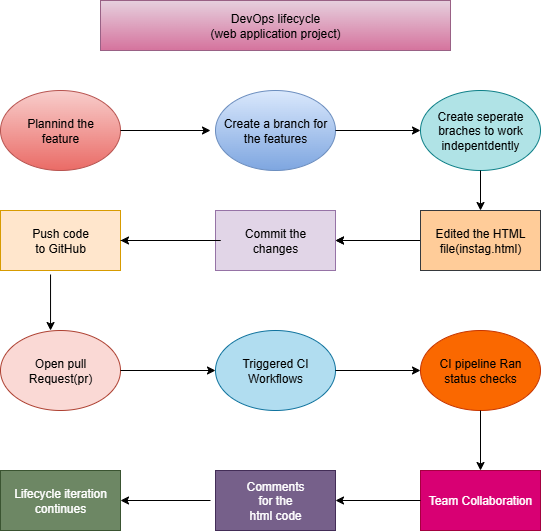

The diagram above was exported from draw.io. Its source (the exported page's mxGraphModel, read from the mxfile embedded in the PNG):
<mxGraphModel dx="786" dy="451" grid="1" gridSize="10" guides="1" tooltips="1" connect="1" arrows="1" fold="1" page="1" pageScale="1" pageWidth="850" pageHeight="1100" math="0" shadow="0">
  <root>
    <mxCell id="0" />
    <mxCell id="1" parent="0" />
    <mxCell id="kmnWLTxRIg5Zw0f5d1lw-1" value="DevOps lifecycle&lt;div&gt;(web application project)&lt;/div&gt;" style="rounded=0;whiteSpace=wrap;html=1;fillColor=#e6d0de;gradientColor=#d5739d;strokeColor=#996185;" vertex="1" parent="1">
      <mxGeometry x="220" y="20" width="350" height="50" as="geometry" />
    </mxCell>
    <mxCell id="kmnWLTxRIg5Zw0f5d1lw-2" value="Plannind the&lt;div&gt;feature&lt;/div&gt;" style="ellipse;whiteSpace=wrap;html=1;fillColor=#f8cecc;strokeColor=#b85450;gradientColor=#ea6b66;" vertex="1" parent="1">
      <mxGeometry x="120" y="110" width="120" height="80" as="geometry" />
    </mxCell>
    <mxCell id="kmnWLTxRIg5Zw0f5d1lw-3" value="Create a branch for&lt;div&gt;the features&lt;/div&gt;" style="ellipse;whiteSpace=wrap;html=1;fillColor=#dae8fc;gradientColor=#7ea6e0;strokeColor=#6c8ebf;" vertex="1" parent="1">
      <mxGeometry x="335" y="110" width="120" height="80" as="geometry" />
    </mxCell>
    <mxCell id="kmnWLTxRIg5Zw0f5d1lw-4" value="Create seperate&lt;div&gt;braches to work&lt;/div&gt;&lt;div&gt;indepentdently&lt;/div&gt;" style="ellipse;whiteSpace=wrap;html=1;fillColor=#b0e3e6;strokeColor=#0e8088;" vertex="1" parent="1">
      <mxGeometry x="540" y="110" width="120" height="80" as="geometry" />
    </mxCell>
    <mxCell id="kmnWLTxRIg5Zw0f5d1lw-5" value="Push code&lt;div&gt;to GitHub&lt;/div&gt;" style="rounded=0;whiteSpace=wrap;html=1;fillColor=#ffe6cc;strokeColor=#d79b00;" vertex="1" parent="1">
      <mxGeometry x="120" y="230" width="120" height="60" as="geometry" />
    </mxCell>
    <mxCell id="kmnWLTxRIg5Zw0f5d1lw-6" value="Commit the&lt;div&gt;changes&lt;/div&gt;" style="rounded=0;whiteSpace=wrap;html=1;fillColor=#e1d5e7;strokeColor=#9673a6;" vertex="1" parent="1">
      <mxGeometry x="335" y="230" width="120" height="60" as="geometry" />
    </mxCell>
    <mxCell id="kmnWLTxRIg5Zw0f5d1lw-22" value="" style="edgeStyle=orthogonalEdgeStyle;rounded=0;orthogonalLoop=1;jettySize=auto;html=1;" edge="1" parent="1" source="kmnWLTxRIg5Zw0f5d1lw-7" target="kmnWLTxRIg5Zw0f5d1lw-6">
      <mxGeometry relative="1" as="geometry" />
    </mxCell>
    <mxCell id="kmnWLTxRIg5Zw0f5d1lw-23" value="" style="edgeStyle=orthogonalEdgeStyle;rounded=0;orthogonalLoop=1;jettySize=auto;html=1;" edge="1" parent="1" source="kmnWLTxRIg5Zw0f5d1lw-7" target="kmnWLTxRIg5Zw0f5d1lw-6">
      <mxGeometry relative="1" as="geometry" />
    </mxCell>
    <mxCell id="kmnWLTxRIg5Zw0f5d1lw-7" value="Edited the HTML&lt;div&gt;file(instag.html)&lt;/div&gt;" style="rounded=0;whiteSpace=wrap;html=1;fillColor=#ffcc99;strokeColor=#36393d;" vertex="1" parent="1">
      <mxGeometry x="540" y="230" width="120" height="60" as="geometry" />
    </mxCell>
    <mxCell id="kmnWLTxRIg5Zw0f5d1lw-8" value="Open pull&lt;div&gt;Request(pr)&lt;/div&gt;" style="ellipse;whiteSpace=wrap;html=1;fillColor=#fad9d5;strokeColor=#ae4132;" vertex="1" parent="1">
      <mxGeometry x="120" y="350" width="120" height="80" as="geometry" />
    </mxCell>
    <mxCell id="kmnWLTxRIg5Zw0f5d1lw-9" value="Triggered CI&lt;div&gt;Workflows&lt;/div&gt;" style="ellipse;whiteSpace=wrap;html=1;fillColor=#b1ddf0;strokeColor=#10739e;" vertex="1" parent="1">
      <mxGeometry x="335" y="350" width="120" height="80" as="geometry" />
    </mxCell>
    <mxCell id="kmnWLTxRIg5Zw0f5d1lw-10" value="CI pipeline Ran&lt;div&gt;status checks&lt;/div&gt;" style="ellipse;whiteSpace=wrap;html=1;fillColor=#fa6800;fontColor=#000000;strokeColor=#C73500;" vertex="1" parent="1">
      <mxGeometry x="540" y="350" width="120" height="80" as="geometry" />
    </mxCell>
    <mxCell id="kmnWLTxRIg5Zw0f5d1lw-11" value="Lifecycle iteration&lt;div&gt;continues&lt;/div&gt;" style="rounded=0;whiteSpace=wrap;html=1;fillColor=#6d8764;fontColor=#ffffff;strokeColor=#3A5431;" vertex="1" parent="1">
      <mxGeometry x="120" y="490" width="120" height="60" as="geometry" />
    </mxCell>
    <mxCell id="kmnWLTxRIg5Zw0f5d1lw-12" value="Comments&lt;div&gt;for the&lt;/div&gt;&lt;div&gt;html code&lt;/div&gt;" style="rounded=0;whiteSpace=wrap;html=1;fillColor=#76608a;fontColor=#ffffff;strokeColor=#432D57;" vertex="1" parent="1">
      <mxGeometry x="335" y="490" width="120" height="60" as="geometry" />
    </mxCell>
    <mxCell id="kmnWLTxRIg5Zw0f5d1lw-13" value="Team Collaboration" style="rounded=0;whiteSpace=wrap;html=1;fillColor=#d80073;fontColor=#ffffff;strokeColor=#A50040;" vertex="1" parent="1">
      <mxGeometry x="540" y="490" width="120" height="60" as="geometry" />
    </mxCell>
    <mxCell id="kmnWLTxRIg5Zw0f5d1lw-14" value="" style="endArrow=classic;html=1;rounded=0;exitX=1;exitY=0.5;exitDx=0;exitDy=0;" edge="1" parent="1" source="kmnWLTxRIg5Zw0f5d1lw-2">
      <mxGeometry width="50" height="50" relative="1" as="geometry">
        <mxPoint x="280" y="200" as="sourcePoint" />
        <mxPoint x="330" y="150" as="targetPoint" />
      </mxGeometry>
    </mxCell>
    <mxCell id="kmnWLTxRIg5Zw0f5d1lw-15" value="" style="endArrow=classic;html=1;rounded=0;entryX=0;entryY=0.5;entryDx=0;entryDy=0;exitX=1;exitY=0.5;exitDx=0;exitDy=0;" edge="1" parent="1" source="kmnWLTxRIg5Zw0f5d1lw-3" target="kmnWLTxRIg5Zw0f5d1lw-4">
      <mxGeometry width="50" height="50" relative="1" as="geometry">
        <mxPoint x="400" y="250" as="sourcePoint" />
        <mxPoint x="450" y="200" as="targetPoint" />
      </mxGeometry>
    </mxCell>
    <mxCell id="kmnWLTxRIg5Zw0f5d1lw-17" value="" style="endArrow=classic;html=1;rounded=0;exitX=1;exitY=0.5;exitDx=0;exitDy=0;" edge="1" parent="1" source="kmnWLTxRIg5Zw0f5d1lw-5">
      <mxGeometry width="50" height="50" relative="1" as="geometry">
        <mxPoint x="285" y="310" as="sourcePoint" />
        <mxPoint x="240" y="260" as="targetPoint" />
        <Array as="points">
          <mxPoint x="340" y="260" />
        </Array>
      </mxGeometry>
    </mxCell>
    <mxCell id="kmnWLTxRIg5Zw0f5d1lw-20" value="" style="endArrow=classic;html=1;rounded=0;entryX=0.5;entryY=0;entryDx=0;entryDy=0;exitX=0.5;exitY=1;exitDx=0;exitDy=0;" edge="1" parent="1" source="kmnWLTxRIg5Zw0f5d1lw-4" target="kmnWLTxRIg5Zw0f5d1lw-7">
      <mxGeometry width="50" height="50" relative="1" as="geometry">
        <mxPoint x="550" y="240" as="sourcePoint" />
        <mxPoint x="600" y="190" as="targetPoint" />
      </mxGeometry>
    </mxCell>
    <mxCell id="kmnWLTxRIg5Zw0f5d1lw-24" value="" style="endArrow=classic;html=1;rounded=0;entryX=0.417;entryY=0;entryDx=0;entryDy=0;entryPerimeter=0;exitX=0.417;exitY=1.067;exitDx=0;exitDy=0;exitPerimeter=0;" edge="1" parent="1" source="kmnWLTxRIg5Zw0f5d1lw-5" target="kmnWLTxRIg5Zw0f5d1lw-8">
      <mxGeometry width="50" height="50" relative="1" as="geometry">
        <mxPoint x="120" y="340" as="sourcePoint" />
        <mxPoint x="170" y="290" as="targetPoint" />
      </mxGeometry>
    </mxCell>
    <mxCell id="kmnWLTxRIg5Zw0f5d1lw-25" value="" style="endArrow=classic;html=1;rounded=0;exitX=1;exitY=0.5;exitDx=0;exitDy=0;" edge="1" parent="1" source="kmnWLTxRIg5Zw0f5d1lw-8">
      <mxGeometry width="50" height="50" relative="1" as="geometry">
        <mxPoint x="285" y="440" as="sourcePoint" />
        <mxPoint x="335" y="390" as="targetPoint" />
      </mxGeometry>
    </mxCell>
    <mxCell id="kmnWLTxRIg5Zw0f5d1lw-26" value="" style="endArrow=classic;html=1;rounded=0;exitX=1;exitY=0.5;exitDx=0;exitDy=0;" edge="1" parent="1" source="kmnWLTxRIg5Zw0f5d1lw-9">
      <mxGeometry width="50" height="50" relative="1" as="geometry">
        <mxPoint x="470" y="400" as="sourcePoint" />
        <mxPoint x="540" y="390" as="targetPoint" />
      </mxGeometry>
    </mxCell>
    <mxCell id="kmnWLTxRIg5Zw0f5d1lw-27" value="" style="endArrow=classic;html=1;rounded=0;entryX=0.5;entryY=0;entryDx=0;entryDy=0;exitX=0.5;exitY=1;exitDx=0;exitDy=0;" edge="1" parent="1" source="kmnWLTxRIg5Zw0f5d1lw-10" target="kmnWLTxRIg5Zw0f5d1lw-13">
      <mxGeometry width="50" height="50" relative="1" as="geometry">
        <mxPoint x="550" y="480" as="sourcePoint" />
        <mxPoint x="600" y="430" as="targetPoint" />
      </mxGeometry>
    </mxCell>
    <mxCell id="kmnWLTxRIg5Zw0f5d1lw-28" value="" style="endArrow=classic;html=1;rounded=0;entryX=1;entryY=0.5;entryDx=0;entryDy=0;exitX=0;exitY=0.5;exitDx=0;exitDy=0;" edge="1" parent="1" source="kmnWLTxRIg5Zw0f5d1lw-13" target="kmnWLTxRIg5Zw0f5d1lw-12">
      <mxGeometry width="50" height="50" relative="1" as="geometry">
        <mxPoint x="490" y="570" as="sourcePoint" />
        <mxPoint x="540" y="520" as="targetPoint" />
      </mxGeometry>
    </mxCell>
    <mxCell id="kmnWLTxRIg5Zw0f5d1lw-29" value="" style="endArrow=classic;html=1;rounded=0;entryX=1;entryY=0.5;entryDx=0;entryDy=0;" edge="1" parent="1" target="kmnWLTxRIg5Zw0f5d1lw-11">
      <mxGeometry width="50" height="50" relative="1" as="geometry">
        <mxPoint x="330" y="520" as="sourcePoint" />
        <mxPoint x="340" y="520" as="targetPoint" />
      </mxGeometry>
    </mxCell>
  </root>
</mxGraphModel>